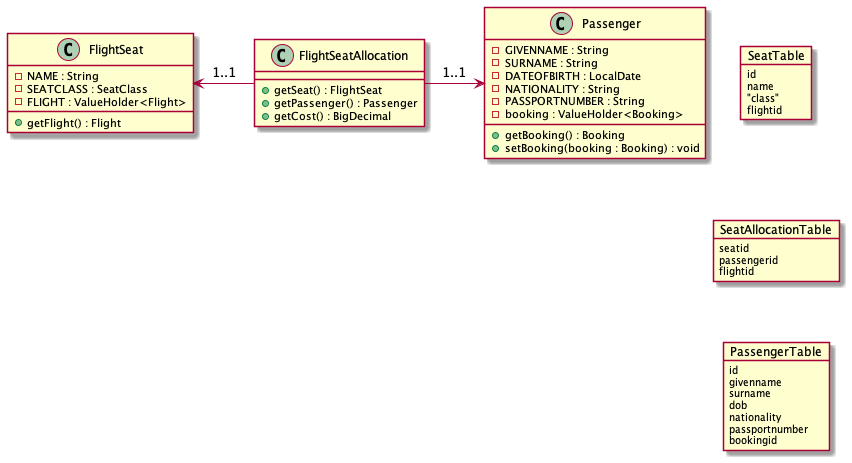

The diagram above was rendered by PlantUML. Its source (embedded in the PNG):
@startuml

class FlightSeatAllocation {

  + getSeat() : FlightSeat
  + getPassenger() : Passenger
  + getCost() : BigDecimal

}

class FlightSeat {

  - NAME : String
  - SEATCLASS : SeatClass
  - FLIGHT : ValueHolder<Flight>

  + getFlight() : Flight

}

class Passenger {

  - GIVENNAME : String
  - SURNAME : String
  - DATEOFBIRTH : LocalDate
  - NATIONALITY : String
  - PASSPORTNUMBER : String
  - booking : ValueHolder<Booking>

  + getBooking() : Booking
  + setBooking(booking : Booking) : void

}

object SeatTable {
  id
  name
  "class"
  flightid
}

object SeatAllocationTable {
  seatid
  passengerid
  flightid
}

object PassengerTable {
  id
  givenname
  surname
  dob
  nationality
  passportnumber
  bookingid
}

SeatAllocationTable -up[hidden]-> SeatTable
SeatAllocationTable -down[hidden]-> PassengerTable

FlightSeatAllocation -left-> FlightSeat : 1..1
FlightSeatAllocation -> Passenger : 1..1

@enduml